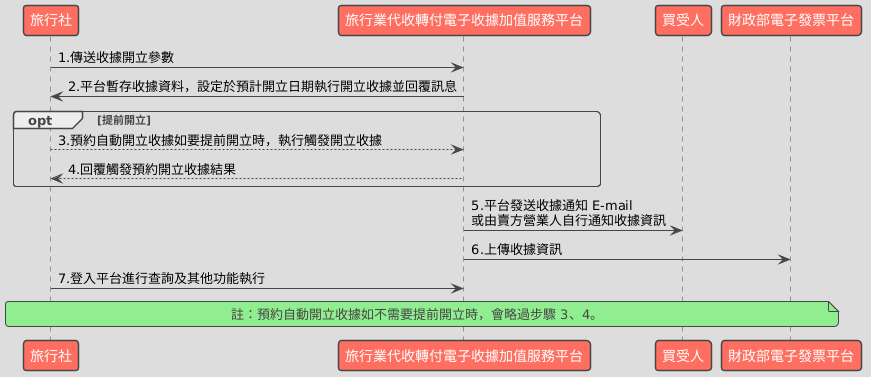

The diagram above was rendered by PlantUML. Its source (embedded in the PNG):
@startuml
!theme toy

participant "旅行社" as Business
participant "旅行業代收轉付電子收據加值服務平台" as Platform
participant "買受人" as Buyer
participant "財政部電子發票平台" as GovPlatform

Business -> Platform : 1.傳送收據開立參數
Platform -> Business : 2.平台暫存收據資料，設定於預計開立日期執行開立收據並回覆訊息

opt 提前開立
    Business --> Platform : 3.預約自動開立收據如要提前開立時，執行觸發開立收據
    Platform --> Business : 4.回覆觸發預約開立收據結果
end

Platform -> Buyer : 5.平台發送收據通知 E-mail\n或由賣方營業人自行通知收據資訊
Platform -> GovPlatform : 6.上傳收據資訊
Business -> Platform : 7.登入平台進行查詢及其他功能執行

note across: 註：預約自動開立收據如不需要提前開立時，會略過步驟 3、4。
@enduml